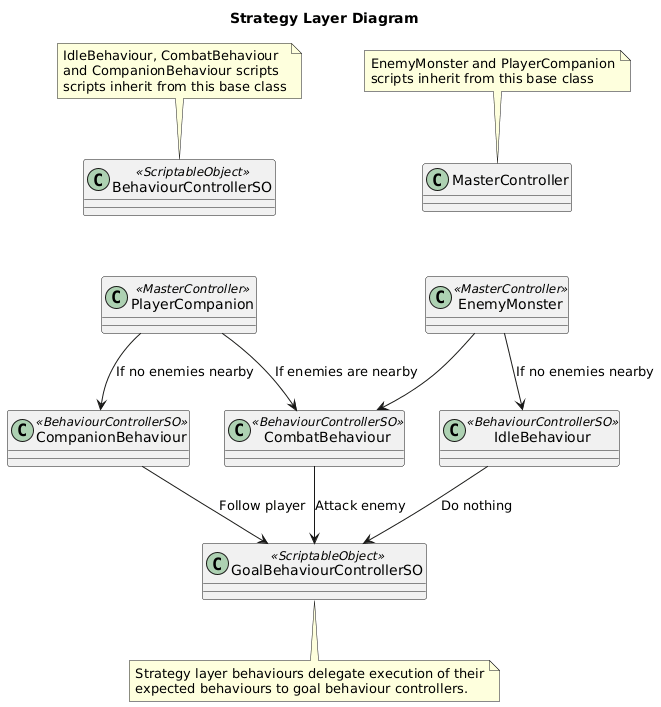

The diagram above was rendered by PlantUML. Its source (embedded in the PNG):
@startuml
title Strategy Layer Diagram

'AI Behaviour Controllers'
class MasterController
note top of MasterController
EnemyMonster and PlayerCompanion
scripts inherit from this base class
end note

class BehaviourControllerSO <<ScriptableObject>>
note top of BehaviourControllerSO
IdleBehaviour, CombatBehaviour
and CompanionBehaviour scripts
scripts inherit from this base class
end note

MasterController -[hidden]-> EnemyMonster
BehaviourControllerSO -[hidden]-> PlayerCompanion

class EnemyMonster <<MasterController>>
class PlayerCompanion <<MasterController>>


class CombatBehaviour <<BehaviourControllerSO>>
class IdleBehaviour <<BehaviourControllerSO>>
class CompanionBehaviour <<BehaviourControllerSO>>

EnemyMonster --> CombatBehaviour
EnemyMonster --> IdleBehaviour : If no enemies nearby

PlayerCompanion --> CombatBehaviour : If enemies are nearby
PlayerCompanion --> CompanionBehaviour : If no enemies nearby

'AI States'
class GoalBehaviourControllerSO <<ScriptableObject>>
note bottom of GoalBehaviourControllerSO
Strategy layer behaviours delegate execution of their
expected behaviours to goal behaviour controllers.
end note

CombatBehaviour --> GoalBehaviourControllerSO: Attack enemy
IdleBehaviour --> GoalBehaviourControllerSO : Do nothing
CompanionBehaviour --> GoalBehaviourControllerSO : Follow player
@enduml